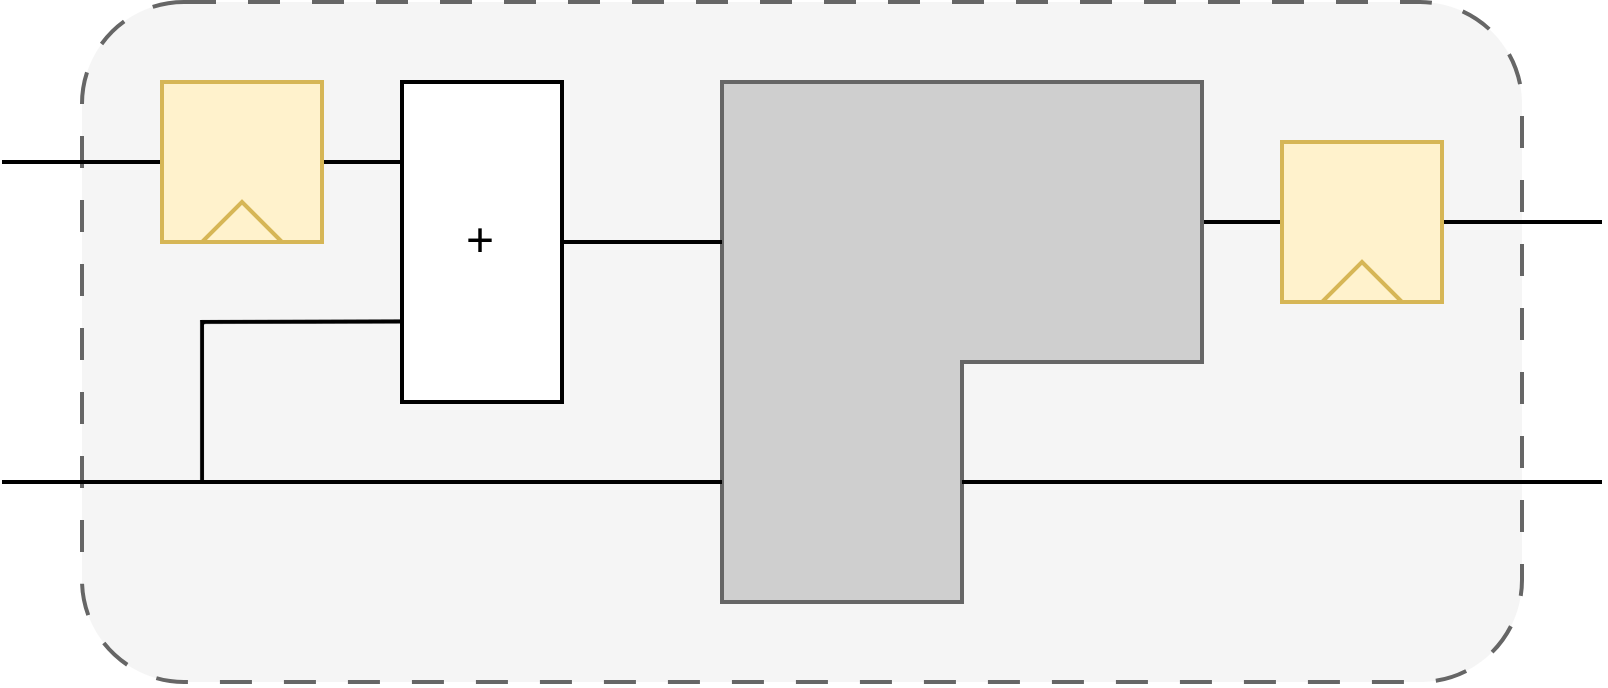

The diagram above was exported from draw.io. Its source (the exported page's mxGraphModel, read from the mxfile embedded in the PNG):
<mxGraphModel dx="576" dy="389" grid="1" gridSize="10" guides="1" tooltips="1" connect="1" arrows="1" fold="1" page="1" pageScale="1" pageWidth="827" pageHeight="1169" math="0" shadow="0">
  <root>
    <mxCell id="0" />
    <mxCell id="1" parent="0" />
    <mxCell id="CqjgiO2z4Ybz1rItWeSN-1" value="" style="rounded=1;whiteSpace=wrap;html=1;fillColor=#f5f5f5;fontColor=#333333;strokeColor=#666666;dashed=1;dashPattern=8 8;" vertex="1" parent="1">
      <mxGeometry x="140" y="140" width="360" height="170" as="geometry" />
    </mxCell>
    <mxCell id="CqjgiO2z4Ybz1rItWeSN-14" value="" style="endArrow=none;html=1;rounded=0;entryX=0;entryY=0.25;entryDx=0;entryDy=0;" edge="1" parent="1" target="CqjgiO2z4Ybz1rItWeSN-5">
      <mxGeometry width="50" height="50" relative="1" as="geometry">
        <mxPoint x="120" y="180" as="sourcePoint" />
        <mxPoint x="200" y="219.86" as="targetPoint" />
      </mxGeometry>
    </mxCell>
    <mxCell id="CqjgiO2z4Ybz1rItWeSN-12" value="" style="endArrow=none;html=1;rounded=0;entryX=1;entryY=0.5;entryDx=0;entryDy=0;" edge="1" parent="1" target="CqjgiO2z4Ybz1rItWeSN-7">
      <mxGeometry width="50" height="50" relative="1" as="geometry">
        <mxPoint x="520" y="195" as="sourcePoint" />
        <mxPoint x="330" y="220" as="targetPoint" />
      </mxGeometry>
    </mxCell>
    <mxCell id="CqjgiO2z4Ybz1rItWeSN-4" value="" style="group;fillColor=#fff2cc;strokeColor=#d6b656;" vertex="1" connectable="0" parent="1">
      <mxGeometry x="160" y="160" width="40" height="40" as="geometry" />
    </mxCell>
    <mxCell id="CqjgiO2z4Ybz1rItWeSN-2" value="" style="rounded=0;whiteSpace=wrap;html=1;fillColor=#fff2cc;strokeColor=#d6b656;" vertex="1" parent="CqjgiO2z4Ybz1rItWeSN-4">
      <mxGeometry width="40" height="40" as="geometry" />
    </mxCell>
    <mxCell id="CqjgiO2z4Ybz1rItWeSN-3" value="" style="triangle;whiteSpace=wrap;html=1;rotation=-90;fillColor=#fff2cc;strokeColor=#d6b656;" vertex="1" parent="CqjgiO2z4Ybz1rItWeSN-4">
      <mxGeometry x="15" y="25" width="10" height="20" as="geometry" />
    </mxCell>
    <mxCell id="CqjgiO2z4Ybz1rItWeSN-5" value="+" style="rounded=0;whiteSpace=wrap;html=1;" vertex="1" parent="1">
      <mxGeometry x="220" y="160" width="40" height="80" as="geometry" />
    </mxCell>
    <mxCell id="CqjgiO2z4Ybz1rItWeSN-6" value="" style="rounded=0;whiteSpace=wrap;html=1;fillColor=#CFCFCF;strokeColor=#666666;fontColor=#333333;" vertex="1" parent="1">
      <mxGeometry x="300" y="160" width="60" height="130" as="geometry" />
    </mxCell>
    <mxCell id="CqjgiO2z4Ybz1rItWeSN-7" value="" style="rounded=0;whiteSpace=wrap;html=1;fillColor=#CFCFCF;strokeColor=#666666;fontColor=#333333;" vertex="1" parent="1">
      <mxGeometry x="360" y="160" width="60" height="70" as="geometry" />
    </mxCell>
    <mxCell id="CqjgiO2z4Ybz1rItWeSN-8" value="" style="rounded=0;whiteSpace=wrap;html=1;strokeColor=none;fillColor=#CFCFCF;strokeWidth=0;fontColor=#333333;" vertex="1" parent="1">
      <mxGeometry x="329" y="160.5" width="58" height="69" as="geometry" />
    </mxCell>
    <mxCell id="CqjgiO2z4Ybz1rItWeSN-9" value="" style="group;fillColor=#fff2cc;strokeColor=#d6b656;" vertex="1" connectable="0" parent="1">
      <mxGeometry x="440" y="175" width="40" height="40" as="geometry" />
    </mxCell>
    <mxCell id="CqjgiO2z4Ybz1rItWeSN-10" value="" style="rounded=0;whiteSpace=wrap;html=1;fillColor=#fff2cc;strokeColor=#d6b656;" vertex="1" parent="CqjgiO2z4Ybz1rItWeSN-9">
      <mxGeometry width="40" height="40" as="geometry" />
    </mxCell>
    <mxCell id="CqjgiO2z4Ybz1rItWeSN-11" value="" style="triangle;whiteSpace=wrap;html=1;rotation=-90;fillColor=#fff2cc;strokeColor=#d6b656;" vertex="1" parent="CqjgiO2z4Ybz1rItWeSN-9">
      <mxGeometry x="15" y="25" width="10" height="20" as="geometry" />
    </mxCell>
    <mxCell id="CqjgiO2z4Ybz1rItWeSN-13" value="" style="endArrow=none;html=1;rounded=0;exitX=1;exitY=0.5;exitDx=0;exitDy=0;" edge="1" parent="1" source="CqjgiO2z4Ybz1rItWeSN-5">
      <mxGeometry width="50" height="50" relative="1" as="geometry">
        <mxPoint x="280" y="270" as="sourcePoint" />
        <mxPoint x="300" y="200" as="targetPoint" />
      </mxGeometry>
    </mxCell>
    <mxCell id="CqjgiO2z4Ybz1rItWeSN-15" value="" style="endArrow=none;html=1;rounded=0;entryX=0;entryY=0.25;entryDx=0;entryDy=0;" edge="1" parent="1">
      <mxGeometry width="50" height="50" relative="1" as="geometry">
        <mxPoint x="170" y="260" as="sourcePoint" />
        <mxPoint x="220" y="219.86" as="targetPoint" />
        <Array as="points">
          <mxPoint x="170" y="220" />
        </Array>
      </mxGeometry>
    </mxCell>
    <mxCell id="CqjgiO2z4Ybz1rItWeSN-16" value="" style="endArrow=none;html=1;rounded=0;entryX=0;entryY=0.25;entryDx=0;entryDy=0;" edge="1" parent="1">
      <mxGeometry width="50" height="50" relative="1" as="geometry">
        <mxPoint x="120" y="260" as="sourcePoint" />
        <mxPoint x="300" y="260" as="targetPoint" />
      </mxGeometry>
    </mxCell>
    <mxCell id="CqjgiO2z4Ybz1rItWeSN-17" value="" style="endArrow=none;html=1;rounded=0;entryX=1;entryY=0.5;entryDx=0;entryDy=0;" edge="1" parent="1">
      <mxGeometry width="50" height="50" relative="1" as="geometry">
        <mxPoint x="520" y="260" as="sourcePoint" />
        <mxPoint x="360" y="260" as="targetPoint" />
      </mxGeometry>
    </mxCell>
  </root>
</mxGraphModel>